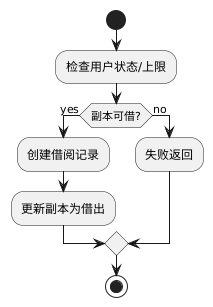

The diagram above was rendered by PlantUML. Its source (embedded in the PNG):
@startuml
start
:检查用户状态/上限;
if (副本可借?) then (yes)
  :创建借阅记录;
  :更新副本为借出;
else (no)
  :失败返回;
endif
stop
@enduml